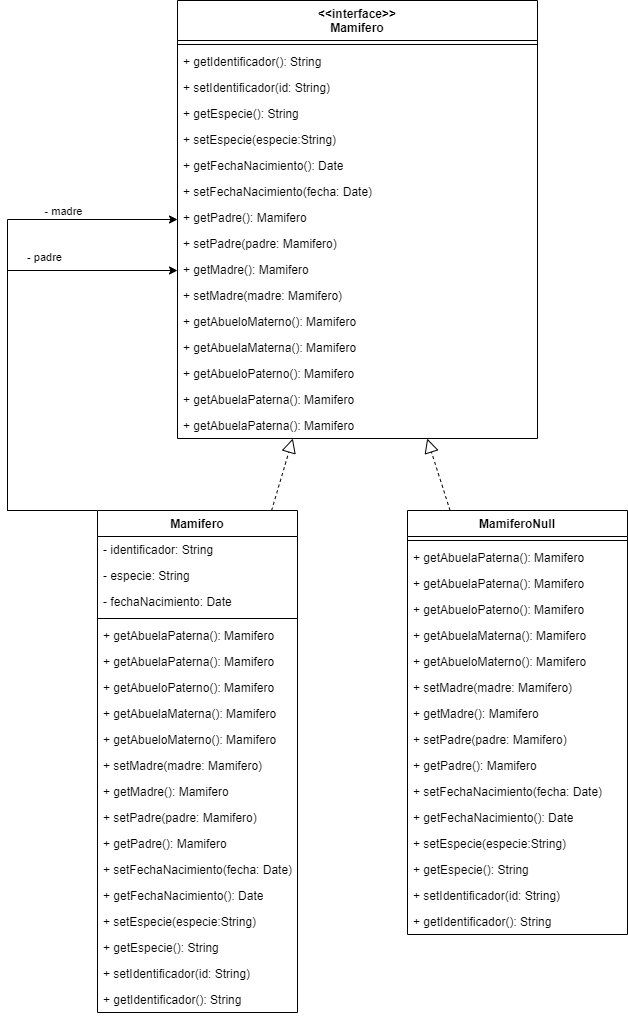

The diagram above was exported from draw.io. Its source (the exported page's mxGraphModel, read from the mxfile embedded in the PNG):
<mxGraphModel dx="1354" dy="674" grid="1" gridSize="10" guides="1" tooltips="1" connect="1" arrows="1" fold="1" page="1" pageScale="1" pageWidth="827" pageHeight="1169" math="0" shadow="0">
  <root>
    <mxCell id="0" />
    <mxCell id="1" parent="0" />
    <mxCell id="aAUb2628Xu2JYAPbDuo0-1" value="&amp;lt;&amp;lt;interface&amp;gt;&amp;gt;&lt;br&gt;Mamifero" style="swimlane;fontStyle=1;align=center;verticalAlign=top;childLayout=stackLayout;horizontal=1;startSize=40;horizontalStack=0;resizeParent=1;resizeParentMax=0;resizeLast=0;collapsible=1;marginBottom=0;whiteSpace=wrap;html=1;" parent="1" vertex="1">
      <mxGeometry x="300" y="320" width="360" height="438" as="geometry" />
    </mxCell>
    <mxCell id="aAUb2628Xu2JYAPbDuo0-3" value="" style="line;strokeWidth=1;fillColor=none;align=left;verticalAlign=middle;spacingTop=-1;spacingLeft=3;spacingRight=3;rotatable=0;labelPosition=right;points=[];portConstraint=eastwest;strokeColor=inherit;" parent="aAUb2628Xu2JYAPbDuo0-1" vertex="1">
      <mxGeometry y="40" width="360" height="8" as="geometry" />
    </mxCell>
    <mxCell id="aAUb2628Xu2JYAPbDuo0-4" value="+ getIdentificador(): String" style="text;strokeColor=none;fillColor=none;align=left;verticalAlign=top;spacingLeft=4;spacingRight=4;overflow=hidden;rotatable=0;points=[[0,0.5],[1,0.5]];portConstraint=eastwest;whiteSpace=wrap;html=1;" parent="aAUb2628Xu2JYAPbDuo0-1" vertex="1">
      <mxGeometry y="48" width="360" height="26" as="geometry" />
    </mxCell>
    <mxCell id="aAUb2628Xu2JYAPbDuo0-5" value="+ setIdentificador(id: String)" style="text;strokeColor=none;fillColor=none;align=left;verticalAlign=top;spacingLeft=4;spacingRight=4;overflow=hidden;rotatable=0;points=[[0,0.5],[1,0.5]];portConstraint=eastwest;whiteSpace=wrap;html=1;" parent="aAUb2628Xu2JYAPbDuo0-1" vertex="1">
      <mxGeometry y="74" width="360" height="26" as="geometry" />
    </mxCell>
    <mxCell id="aAUb2628Xu2JYAPbDuo0-6" value="+ getEspecie(): String" style="text;strokeColor=none;fillColor=none;align=left;verticalAlign=top;spacingLeft=4;spacingRight=4;overflow=hidden;rotatable=0;points=[[0,0.5],[1,0.5]];portConstraint=eastwest;whiteSpace=wrap;html=1;" parent="aAUb2628Xu2JYAPbDuo0-1" vertex="1">
      <mxGeometry y="100" width="360" height="26" as="geometry" />
    </mxCell>
    <mxCell id="aAUb2628Xu2JYAPbDuo0-7" value="+ setEspecie(especie:String)" style="text;strokeColor=none;fillColor=none;align=left;verticalAlign=top;spacingLeft=4;spacingRight=4;overflow=hidden;rotatable=0;points=[[0,0.5],[1,0.5]];portConstraint=eastwest;whiteSpace=wrap;html=1;" parent="aAUb2628Xu2JYAPbDuo0-1" vertex="1">
      <mxGeometry y="126" width="360" height="26" as="geometry" />
    </mxCell>
    <mxCell id="aAUb2628Xu2JYAPbDuo0-8" value="+ getFechaNacimiento(): Date" style="text;strokeColor=none;fillColor=none;align=left;verticalAlign=top;spacingLeft=4;spacingRight=4;overflow=hidden;rotatable=0;points=[[0,0.5],[1,0.5]];portConstraint=eastwest;whiteSpace=wrap;html=1;" parent="aAUb2628Xu2JYAPbDuo0-1" vertex="1">
      <mxGeometry y="152" width="360" height="26" as="geometry" />
    </mxCell>
    <mxCell id="aAUb2628Xu2JYAPbDuo0-9" value="+ setFechaNacimiento(fecha: Date)" style="text;strokeColor=none;fillColor=none;align=left;verticalAlign=top;spacingLeft=4;spacingRight=4;overflow=hidden;rotatable=0;points=[[0,0.5],[1,0.5]];portConstraint=eastwest;whiteSpace=wrap;html=1;" parent="aAUb2628Xu2JYAPbDuo0-1" vertex="1">
      <mxGeometry y="178" width="360" height="26" as="geometry" />
    </mxCell>
    <mxCell id="aAUb2628Xu2JYAPbDuo0-10" value="+ getPadre(): Mamifero" style="text;strokeColor=none;fillColor=none;align=left;verticalAlign=top;spacingLeft=4;spacingRight=4;overflow=hidden;rotatable=0;points=[[0,0.5],[1,0.5]];portConstraint=eastwest;whiteSpace=wrap;html=1;" parent="aAUb2628Xu2JYAPbDuo0-1" vertex="1">
      <mxGeometry y="204" width="360" height="26" as="geometry" />
    </mxCell>
    <mxCell id="aAUb2628Xu2JYAPbDuo0-11" value="+ setPadre(padre: Mamifero)" style="text;strokeColor=none;fillColor=none;align=left;verticalAlign=top;spacingLeft=4;spacingRight=4;overflow=hidden;rotatable=0;points=[[0,0.5],[1,0.5]];portConstraint=eastwest;whiteSpace=wrap;html=1;" parent="aAUb2628Xu2JYAPbDuo0-1" vertex="1">
      <mxGeometry y="230" width="360" height="26" as="geometry" />
    </mxCell>
    <mxCell id="aAUb2628Xu2JYAPbDuo0-12" value="+ getMadre(): Mamifero&lt;br&gt;" style="text;strokeColor=none;fillColor=none;align=left;verticalAlign=top;spacingLeft=4;spacingRight=4;overflow=hidden;rotatable=0;points=[[0,0.5],[1,0.5]];portConstraint=eastwest;whiteSpace=wrap;html=1;" parent="aAUb2628Xu2JYAPbDuo0-1" vertex="1">
      <mxGeometry y="256" width="360" height="26" as="geometry" />
    </mxCell>
    <mxCell id="aAUb2628Xu2JYAPbDuo0-13" value="+ setMadre(madre: Mamifero)" style="text;strokeColor=none;fillColor=none;align=left;verticalAlign=top;spacingLeft=4;spacingRight=4;overflow=hidden;rotatable=0;points=[[0,0.5],[1,0.5]];portConstraint=eastwest;whiteSpace=wrap;html=1;" parent="aAUb2628Xu2JYAPbDuo0-1" vertex="1">
      <mxGeometry y="282" width="360" height="26" as="geometry" />
    </mxCell>
    <mxCell id="aAUb2628Xu2JYAPbDuo0-14" value="+ getAbueloMaterno(): Mamifero" style="text;strokeColor=none;fillColor=none;align=left;verticalAlign=top;spacingLeft=4;spacingRight=4;overflow=hidden;rotatable=0;points=[[0,0.5],[1,0.5]];portConstraint=eastwest;whiteSpace=wrap;html=1;" parent="aAUb2628Xu2JYAPbDuo0-1" vertex="1">
      <mxGeometry y="308" width="360" height="26" as="geometry" />
    </mxCell>
    <mxCell id="aAUb2628Xu2JYAPbDuo0-15" value="+ getAbuelaMaterna(): Mamifero" style="text;strokeColor=none;fillColor=none;align=left;verticalAlign=top;spacingLeft=4;spacingRight=4;overflow=hidden;rotatable=0;points=[[0,0.5],[1,0.5]];portConstraint=eastwest;whiteSpace=wrap;html=1;" parent="aAUb2628Xu2JYAPbDuo0-1" vertex="1">
      <mxGeometry y="334" width="360" height="26" as="geometry" />
    </mxCell>
    <mxCell id="aAUb2628Xu2JYAPbDuo0-16" value="+ getAbueloPaterno(): Mamifero" style="text;strokeColor=none;fillColor=none;align=left;verticalAlign=top;spacingLeft=4;spacingRight=4;overflow=hidden;rotatable=0;points=[[0,0.5],[1,0.5]];portConstraint=eastwest;whiteSpace=wrap;html=1;" parent="aAUb2628Xu2JYAPbDuo0-1" vertex="1">
      <mxGeometry y="360" width="360" height="26" as="geometry" />
    </mxCell>
    <mxCell id="aAUb2628Xu2JYAPbDuo0-17" value="+ getAbuelaPaterna(): Mamifero" style="text;strokeColor=none;fillColor=none;align=left;verticalAlign=top;spacingLeft=4;spacingRight=4;overflow=hidden;rotatable=0;points=[[0,0.5],[1,0.5]];portConstraint=eastwest;whiteSpace=wrap;html=1;" parent="aAUb2628Xu2JYAPbDuo0-1" vertex="1">
      <mxGeometry y="386" width="360" height="26" as="geometry" />
    </mxCell>
    <mxCell id="aAUb2628Xu2JYAPbDuo0-18" value="+ getAbuelaPaterna(): Mamifero" style="text;strokeColor=none;fillColor=none;align=left;verticalAlign=top;spacingLeft=4;spacingRight=4;overflow=hidden;rotatable=0;points=[[0,0.5],[1,0.5]];portConstraint=eastwest;whiteSpace=wrap;html=1;" parent="aAUb2628Xu2JYAPbDuo0-1" vertex="1">
      <mxGeometry y="412" width="360" height="26" as="geometry" />
    </mxCell>
    <mxCell id="DGCdeIwm65yvXRe0pv-o-69" style="edgeStyle=orthogonalEdgeStyle;rounded=0;orthogonalLoop=1;jettySize=auto;html=1;exitX=0.25;exitY=0;exitDx=0;exitDy=0;" parent="1" source="DGCdeIwm65yvXRe0pv-o-27" target="aAUb2628Xu2JYAPbDuo0-1" edge="1">
      <mxGeometry relative="1" as="geometry">
        <Array as="points">
          <mxPoint x="130" y="830" />
          <mxPoint x="130" y="539" />
        </Array>
      </mxGeometry>
    </mxCell>
    <mxCell id="DGCdeIwm65yvXRe0pv-o-71" value="- madre" style="edgeLabel;html=1;align=center;verticalAlign=middle;resizable=0;points=[];" parent="DGCdeIwm65yvXRe0pv-o-69" vertex="1" connectable="0">
      <mxGeometry x="0.5894" relative="1" as="geometry">
        <mxPoint x="8" y="-9" as="offset" />
      </mxGeometry>
    </mxCell>
    <mxCell id="DGCdeIwm65yvXRe0pv-o-70" style="edgeStyle=orthogonalEdgeStyle;rounded=0;orthogonalLoop=1;jettySize=auto;html=1;exitX=0;exitY=0;exitDx=0;exitDy=0;" parent="1" source="DGCdeIwm65yvXRe0pv-o-27" target="aAUb2628Xu2JYAPbDuo0-1" edge="1">
      <mxGeometry relative="1" as="geometry">
        <Array as="points">
          <mxPoint x="130" y="590" />
        </Array>
      </mxGeometry>
    </mxCell>
    <mxCell id="DGCdeIwm65yvXRe0pv-o-72" value="- padre" style="edgeLabel;html=1;align=center;verticalAlign=middle;resizable=0;points=[];" parent="DGCdeIwm65yvXRe0pv-o-70" vertex="1" connectable="0">
      <mxGeometry x="0.3744" y="-3" relative="1" as="geometry">
        <mxPoint x="22" y="-17" as="offset" />
      </mxGeometry>
    </mxCell>
    <mxCell id="DGCdeIwm65yvXRe0pv-o-27" value="Mamifero" style="swimlane;fontStyle=1;align=center;verticalAlign=top;childLayout=stackLayout;horizontal=1;startSize=26;horizontalStack=0;resizeParent=1;resizeParentMax=0;resizeLast=0;collapsible=1;marginBottom=0;whiteSpace=wrap;html=1;" parent="1" vertex="1">
      <mxGeometry x="220" y="830" width="200" height="502" as="geometry" />
    </mxCell>
    <mxCell id="DGCdeIwm65yvXRe0pv-o-31" value="- identificador: String" style="text;strokeColor=none;fillColor=none;align=left;verticalAlign=top;spacingLeft=4;spacingRight=4;overflow=hidden;rotatable=0;points=[[0,0.5],[1,0.5]];portConstraint=eastwest;whiteSpace=wrap;html=1;" parent="DGCdeIwm65yvXRe0pv-o-27" vertex="1">
      <mxGeometry y="26" width="200" height="26" as="geometry" />
    </mxCell>
    <mxCell id="DGCdeIwm65yvXRe0pv-o-33" value="- especie: String" style="text;strokeColor=none;fillColor=none;align=left;verticalAlign=top;spacingLeft=4;spacingRight=4;overflow=hidden;rotatable=0;points=[[0,0.5],[1,0.5]];portConstraint=eastwest;whiteSpace=wrap;html=1;" parent="DGCdeIwm65yvXRe0pv-o-27" vertex="1">
      <mxGeometry y="52" width="200" height="26" as="geometry" />
    </mxCell>
    <mxCell id="DGCdeIwm65yvXRe0pv-o-32" value="- fechaNacimiento: Date" style="text;strokeColor=none;fillColor=none;align=left;verticalAlign=top;spacingLeft=4;spacingRight=4;overflow=hidden;rotatable=0;points=[[0,0.5],[1,0.5]];portConstraint=eastwest;whiteSpace=wrap;html=1;" parent="DGCdeIwm65yvXRe0pv-o-27" vertex="1">
      <mxGeometry y="78" width="200" height="26" as="geometry" />
    </mxCell>
    <mxCell id="DGCdeIwm65yvXRe0pv-o-29" value="" style="line;strokeWidth=1;fillColor=none;align=left;verticalAlign=middle;spacingTop=-1;spacingLeft=3;spacingRight=3;rotatable=0;labelPosition=right;points=[];portConstraint=eastwest;strokeColor=inherit;" parent="DGCdeIwm65yvXRe0pv-o-27" vertex="1">
      <mxGeometry y="104" width="200" height="8" as="geometry" />
    </mxCell>
    <mxCell id="DGCdeIwm65yvXRe0pv-o-68" value="+ getAbuelaPaterna(): Mamifero" style="text;strokeColor=none;fillColor=none;align=left;verticalAlign=top;spacingLeft=4;spacingRight=4;overflow=hidden;rotatable=0;points=[[0,0.5],[1,0.5]];portConstraint=eastwest;whiteSpace=wrap;html=1;" parent="DGCdeIwm65yvXRe0pv-o-27" vertex="1">
      <mxGeometry y="112" width="200" height="26" as="geometry" />
    </mxCell>
    <mxCell id="DGCdeIwm65yvXRe0pv-o-67" value="+ getAbuelaPaterna(): Mamifero" style="text;strokeColor=none;fillColor=none;align=left;verticalAlign=top;spacingLeft=4;spacingRight=4;overflow=hidden;rotatable=0;points=[[0,0.5],[1,0.5]];portConstraint=eastwest;whiteSpace=wrap;html=1;" parent="DGCdeIwm65yvXRe0pv-o-27" vertex="1">
      <mxGeometry y="138" width="200" height="26" as="geometry" />
    </mxCell>
    <mxCell id="DGCdeIwm65yvXRe0pv-o-66" value="+ getAbueloPaterno(): Mamifero" style="text;strokeColor=none;fillColor=none;align=left;verticalAlign=top;spacingLeft=4;spacingRight=4;overflow=hidden;rotatable=0;points=[[0,0.5],[1,0.5]];portConstraint=eastwest;whiteSpace=wrap;html=1;" parent="DGCdeIwm65yvXRe0pv-o-27" vertex="1">
      <mxGeometry y="164" width="200" height="26" as="geometry" />
    </mxCell>
    <mxCell id="DGCdeIwm65yvXRe0pv-o-65" value="+ getAbuelaMaterna(): Mamifero" style="text;strokeColor=none;fillColor=none;align=left;verticalAlign=top;spacingLeft=4;spacingRight=4;overflow=hidden;rotatable=0;points=[[0,0.5],[1,0.5]];portConstraint=eastwest;whiteSpace=wrap;html=1;" parent="DGCdeIwm65yvXRe0pv-o-27" vertex="1">
      <mxGeometry y="190" width="200" height="26" as="geometry" />
    </mxCell>
    <mxCell id="DGCdeIwm65yvXRe0pv-o-64" value="+ getAbueloMaterno(): Mamifero" style="text;strokeColor=none;fillColor=none;align=left;verticalAlign=top;spacingLeft=4;spacingRight=4;overflow=hidden;rotatable=0;points=[[0,0.5],[1,0.5]];portConstraint=eastwest;whiteSpace=wrap;html=1;" parent="DGCdeIwm65yvXRe0pv-o-27" vertex="1">
      <mxGeometry y="216" width="200" height="26" as="geometry" />
    </mxCell>
    <mxCell id="DGCdeIwm65yvXRe0pv-o-63" value="+ setMadre(madre: Mamifero)" style="text;strokeColor=none;fillColor=none;align=left;verticalAlign=top;spacingLeft=4;spacingRight=4;overflow=hidden;rotatable=0;points=[[0,0.5],[1,0.5]];portConstraint=eastwest;whiteSpace=wrap;html=1;" parent="DGCdeIwm65yvXRe0pv-o-27" vertex="1">
      <mxGeometry y="242" width="200" height="26" as="geometry" />
    </mxCell>
    <mxCell id="DGCdeIwm65yvXRe0pv-o-62" value="+ getMadre(): Mamifero&lt;br&gt;" style="text;strokeColor=none;fillColor=none;align=left;verticalAlign=top;spacingLeft=4;spacingRight=4;overflow=hidden;rotatable=0;points=[[0,0.5],[1,0.5]];portConstraint=eastwest;whiteSpace=wrap;html=1;" parent="DGCdeIwm65yvXRe0pv-o-27" vertex="1">
      <mxGeometry y="268" width="200" height="26" as="geometry" />
    </mxCell>
    <mxCell id="DGCdeIwm65yvXRe0pv-o-61" value="+ setPadre(padre: Mamifero)" style="text;strokeColor=none;fillColor=none;align=left;verticalAlign=top;spacingLeft=4;spacingRight=4;overflow=hidden;rotatable=0;points=[[0,0.5],[1,0.5]];portConstraint=eastwest;whiteSpace=wrap;html=1;" parent="DGCdeIwm65yvXRe0pv-o-27" vertex="1">
      <mxGeometry y="294" width="200" height="26" as="geometry" />
    </mxCell>
    <mxCell id="DGCdeIwm65yvXRe0pv-o-60" value="+ getPadre(): Mamifero" style="text;strokeColor=none;fillColor=none;align=left;verticalAlign=top;spacingLeft=4;spacingRight=4;overflow=hidden;rotatable=0;points=[[0,0.5],[1,0.5]];portConstraint=eastwest;whiteSpace=wrap;html=1;" parent="DGCdeIwm65yvXRe0pv-o-27" vertex="1">
      <mxGeometry y="320" width="200" height="26" as="geometry" />
    </mxCell>
    <mxCell id="DGCdeIwm65yvXRe0pv-o-59" value="+ setFechaNacimiento(fecha: Date)" style="text;strokeColor=none;fillColor=none;align=left;verticalAlign=top;spacingLeft=4;spacingRight=4;overflow=hidden;rotatable=0;points=[[0,0.5],[1,0.5]];portConstraint=eastwest;whiteSpace=wrap;html=1;" parent="DGCdeIwm65yvXRe0pv-o-27" vertex="1">
      <mxGeometry y="346" width="200" height="26" as="geometry" />
    </mxCell>
    <mxCell id="DGCdeIwm65yvXRe0pv-o-58" value="+ getFechaNacimiento(): Date" style="text;strokeColor=none;fillColor=none;align=left;verticalAlign=top;spacingLeft=4;spacingRight=4;overflow=hidden;rotatable=0;points=[[0,0.5],[1,0.5]];portConstraint=eastwest;whiteSpace=wrap;html=1;" parent="DGCdeIwm65yvXRe0pv-o-27" vertex="1">
      <mxGeometry y="372" width="200" height="26" as="geometry" />
    </mxCell>
    <mxCell id="DGCdeIwm65yvXRe0pv-o-57" value="+ setEspecie(especie:String)" style="text;strokeColor=none;fillColor=none;align=left;verticalAlign=top;spacingLeft=4;spacingRight=4;overflow=hidden;rotatable=0;points=[[0,0.5],[1,0.5]];portConstraint=eastwest;whiteSpace=wrap;html=1;" parent="DGCdeIwm65yvXRe0pv-o-27" vertex="1">
      <mxGeometry y="398" width="200" height="26" as="geometry" />
    </mxCell>
    <mxCell id="DGCdeIwm65yvXRe0pv-o-56" value="+ getEspecie(): String" style="text;strokeColor=none;fillColor=none;align=left;verticalAlign=top;spacingLeft=4;spacingRight=4;overflow=hidden;rotatable=0;points=[[0,0.5],[1,0.5]];portConstraint=eastwest;whiteSpace=wrap;html=1;" parent="DGCdeIwm65yvXRe0pv-o-27" vertex="1">
      <mxGeometry y="424" width="200" height="26" as="geometry" />
    </mxCell>
    <mxCell id="DGCdeIwm65yvXRe0pv-o-55" value="+ setIdentificador(id: String)" style="text;strokeColor=none;fillColor=none;align=left;verticalAlign=top;spacingLeft=4;spacingRight=4;overflow=hidden;rotatable=0;points=[[0,0.5],[1,0.5]];portConstraint=eastwest;whiteSpace=wrap;html=1;" parent="DGCdeIwm65yvXRe0pv-o-27" vertex="1">
      <mxGeometry y="450" width="200" height="26" as="geometry" />
    </mxCell>
    <mxCell id="DGCdeIwm65yvXRe0pv-o-54" value="+ getIdentificador(): String" style="text;strokeColor=none;fillColor=none;align=left;verticalAlign=top;spacingLeft=4;spacingRight=4;overflow=hidden;rotatable=0;points=[[0,0.5],[1,0.5]];portConstraint=eastwest;whiteSpace=wrap;html=1;" parent="DGCdeIwm65yvXRe0pv-o-27" vertex="1">
      <mxGeometry y="476" width="200" height="26" as="geometry" />
    </mxCell>
    <mxCell id="DGCdeIwm65yvXRe0pv-o-73" value="MamiferoNull" style="swimlane;fontStyle=1;align=center;verticalAlign=top;childLayout=stackLayout;horizontal=1;startSize=26;horizontalStack=0;resizeParent=1;resizeParentMax=0;resizeLast=0;collapsible=1;marginBottom=0;whiteSpace=wrap;html=1;" parent="1" vertex="1">
      <mxGeometry x="530" y="830" width="220" height="424" as="geometry" />
    </mxCell>
    <mxCell id="DGCdeIwm65yvXRe0pv-o-75" value="" style="line;strokeWidth=1;fillColor=none;align=left;verticalAlign=middle;spacingTop=-1;spacingLeft=3;spacingRight=3;rotatable=0;labelPosition=right;points=[];portConstraint=eastwest;strokeColor=inherit;" parent="DGCdeIwm65yvXRe0pv-o-73" vertex="1">
      <mxGeometry y="26" width="220" height="8" as="geometry" />
    </mxCell>
    <mxCell id="DGCdeIwm65yvXRe0pv-o-91" value="+ getAbuelaPaterna(): Mamifero" style="text;strokeColor=none;fillColor=none;align=left;verticalAlign=top;spacingLeft=4;spacingRight=4;overflow=hidden;rotatable=0;points=[[0,0.5],[1,0.5]];portConstraint=eastwest;whiteSpace=wrap;html=1;" parent="DGCdeIwm65yvXRe0pv-o-73" vertex="1">
      <mxGeometry y="34" width="220" height="26" as="geometry" />
    </mxCell>
    <mxCell id="DGCdeIwm65yvXRe0pv-o-90" value="+ getAbuelaPaterna(): Mamifero" style="text;strokeColor=none;fillColor=none;align=left;verticalAlign=top;spacingLeft=4;spacingRight=4;overflow=hidden;rotatable=0;points=[[0,0.5],[1,0.5]];portConstraint=eastwest;whiteSpace=wrap;html=1;" parent="DGCdeIwm65yvXRe0pv-o-73" vertex="1">
      <mxGeometry y="60" width="220" height="26" as="geometry" />
    </mxCell>
    <mxCell id="DGCdeIwm65yvXRe0pv-o-89" value="+ getAbueloPaterno(): Mamifero" style="text;strokeColor=none;fillColor=none;align=left;verticalAlign=top;spacingLeft=4;spacingRight=4;overflow=hidden;rotatable=0;points=[[0,0.5],[1,0.5]];portConstraint=eastwest;whiteSpace=wrap;html=1;" parent="DGCdeIwm65yvXRe0pv-o-73" vertex="1">
      <mxGeometry y="86" width="220" height="26" as="geometry" />
    </mxCell>
    <mxCell id="DGCdeIwm65yvXRe0pv-o-88" value="+ getAbuelaMaterna(): Mamifero" style="text;strokeColor=none;fillColor=none;align=left;verticalAlign=top;spacingLeft=4;spacingRight=4;overflow=hidden;rotatable=0;points=[[0,0.5],[1,0.5]];portConstraint=eastwest;whiteSpace=wrap;html=1;" parent="DGCdeIwm65yvXRe0pv-o-73" vertex="1">
      <mxGeometry y="112" width="220" height="26" as="geometry" />
    </mxCell>
    <mxCell id="DGCdeIwm65yvXRe0pv-o-87" value="+ getAbueloMaterno(): Mamifero" style="text;strokeColor=none;fillColor=none;align=left;verticalAlign=top;spacingLeft=4;spacingRight=4;overflow=hidden;rotatable=0;points=[[0,0.5],[1,0.5]];portConstraint=eastwest;whiteSpace=wrap;html=1;" parent="DGCdeIwm65yvXRe0pv-o-73" vertex="1">
      <mxGeometry y="138" width="220" height="26" as="geometry" />
    </mxCell>
    <mxCell id="DGCdeIwm65yvXRe0pv-o-86" value="+ setMadre(madre: Mamifero)" style="text;strokeColor=none;fillColor=none;align=left;verticalAlign=top;spacingLeft=4;spacingRight=4;overflow=hidden;rotatable=0;points=[[0,0.5],[1,0.5]];portConstraint=eastwest;whiteSpace=wrap;html=1;" parent="DGCdeIwm65yvXRe0pv-o-73" vertex="1">
      <mxGeometry y="164" width="220" height="26" as="geometry" />
    </mxCell>
    <mxCell id="DGCdeIwm65yvXRe0pv-o-85" value="+ getMadre(): Mamifero&lt;br&gt;" style="text;strokeColor=none;fillColor=none;align=left;verticalAlign=top;spacingLeft=4;spacingRight=4;overflow=hidden;rotatable=0;points=[[0,0.5],[1,0.5]];portConstraint=eastwest;whiteSpace=wrap;html=1;" parent="DGCdeIwm65yvXRe0pv-o-73" vertex="1">
      <mxGeometry y="190" width="220" height="26" as="geometry" />
    </mxCell>
    <mxCell id="DGCdeIwm65yvXRe0pv-o-84" value="+ setPadre(padre: Mamifero)" style="text;strokeColor=none;fillColor=none;align=left;verticalAlign=top;spacingLeft=4;spacingRight=4;overflow=hidden;rotatable=0;points=[[0,0.5],[1,0.5]];portConstraint=eastwest;whiteSpace=wrap;html=1;" parent="DGCdeIwm65yvXRe0pv-o-73" vertex="1">
      <mxGeometry y="216" width="220" height="26" as="geometry" />
    </mxCell>
    <mxCell id="DGCdeIwm65yvXRe0pv-o-83" value="+ getPadre(): Mamifero" style="text;strokeColor=none;fillColor=none;align=left;verticalAlign=top;spacingLeft=4;spacingRight=4;overflow=hidden;rotatable=0;points=[[0,0.5],[1,0.5]];portConstraint=eastwest;whiteSpace=wrap;html=1;" parent="DGCdeIwm65yvXRe0pv-o-73" vertex="1">
      <mxGeometry y="242" width="220" height="26" as="geometry" />
    </mxCell>
    <mxCell id="DGCdeIwm65yvXRe0pv-o-82" value="+ setFechaNacimiento(fecha: Date)" style="text;strokeColor=none;fillColor=none;align=left;verticalAlign=top;spacingLeft=4;spacingRight=4;overflow=hidden;rotatable=0;points=[[0,0.5],[1,0.5]];portConstraint=eastwest;whiteSpace=wrap;html=1;" parent="DGCdeIwm65yvXRe0pv-o-73" vertex="1">
      <mxGeometry y="268" width="220" height="26" as="geometry" />
    </mxCell>
    <mxCell id="DGCdeIwm65yvXRe0pv-o-81" value="+ getFechaNacimiento(): Date" style="text;strokeColor=none;fillColor=none;align=left;verticalAlign=top;spacingLeft=4;spacingRight=4;overflow=hidden;rotatable=0;points=[[0,0.5],[1,0.5]];portConstraint=eastwest;whiteSpace=wrap;html=1;" parent="DGCdeIwm65yvXRe0pv-o-73" vertex="1">
      <mxGeometry y="294" width="220" height="26" as="geometry" />
    </mxCell>
    <mxCell id="DGCdeIwm65yvXRe0pv-o-80" value="+ setEspecie(especie:String)" style="text;strokeColor=none;fillColor=none;align=left;verticalAlign=top;spacingLeft=4;spacingRight=4;overflow=hidden;rotatable=0;points=[[0,0.5],[1,0.5]];portConstraint=eastwest;whiteSpace=wrap;html=1;" parent="DGCdeIwm65yvXRe0pv-o-73" vertex="1">
      <mxGeometry y="320" width="220" height="26" as="geometry" />
    </mxCell>
    <mxCell id="DGCdeIwm65yvXRe0pv-o-79" value="+ getEspecie(): String" style="text;strokeColor=none;fillColor=none;align=left;verticalAlign=top;spacingLeft=4;spacingRight=4;overflow=hidden;rotatable=0;points=[[0,0.5],[1,0.5]];portConstraint=eastwest;whiteSpace=wrap;html=1;" parent="DGCdeIwm65yvXRe0pv-o-73" vertex="1">
      <mxGeometry y="346" width="220" height="26" as="geometry" />
    </mxCell>
    <mxCell id="DGCdeIwm65yvXRe0pv-o-78" value="+ setIdentificador(id: String)" style="text;strokeColor=none;fillColor=none;align=left;verticalAlign=top;spacingLeft=4;spacingRight=4;overflow=hidden;rotatable=0;points=[[0,0.5],[1,0.5]];portConstraint=eastwest;whiteSpace=wrap;html=1;" parent="DGCdeIwm65yvXRe0pv-o-73" vertex="1">
      <mxGeometry y="372" width="220" height="26" as="geometry" />
    </mxCell>
    <mxCell id="DGCdeIwm65yvXRe0pv-o-77" value="+ getIdentificador(): String" style="text;strokeColor=none;fillColor=none;align=left;verticalAlign=top;spacingLeft=4;spacingRight=4;overflow=hidden;rotatable=0;points=[[0,0.5],[1,0.5]];portConstraint=eastwest;whiteSpace=wrap;html=1;" parent="DGCdeIwm65yvXRe0pv-o-73" vertex="1">
      <mxGeometry y="398" width="220" height="26" as="geometry" />
    </mxCell>
    <mxCell id="DGCdeIwm65yvXRe0pv-o-92" value="" style="endArrow=block;dashed=1;endFill=0;endSize=12;html=1;rounded=0;" parent="1" source="DGCdeIwm65yvXRe0pv-o-73" target="aAUb2628Xu2JYAPbDuo0-1" edge="1">
      <mxGeometry width="160" relative="1" as="geometry">
        <mxPoint x="540" y="840" as="sourcePoint" />
        <mxPoint x="700" y="840" as="targetPoint" />
      </mxGeometry>
    </mxCell>
    <mxCell id="DGCdeIwm65yvXRe0pv-o-93" value="" style="endArrow=block;dashed=1;endFill=0;endSize=12;html=1;rounded=0;" parent="1" source="DGCdeIwm65yvXRe0pv-o-27" target="aAUb2628Xu2JYAPbDuo0-1" edge="1">
      <mxGeometry width="160" relative="1" as="geometry">
        <mxPoint x="540" y="640" as="sourcePoint" />
        <mxPoint x="700" y="640" as="targetPoint" />
      </mxGeometry>
    </mxCell>
  </root>
</mxGraphModel>